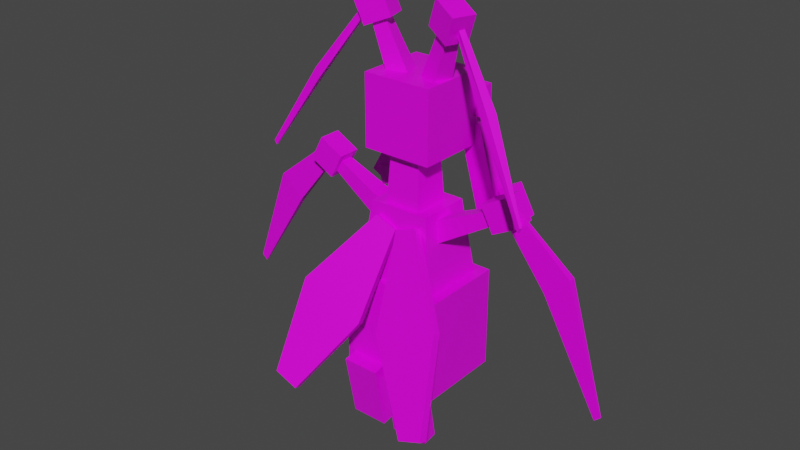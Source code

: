 # Source: kricketune_male.blend  (saved by Blender 2.81.16; exported with 4.5.12 LTS)
import bpy
from mathutils import Matrix  # noqa: F401  (used for matrix-valued properties, if any)

bpy.ops.wm.read_factory_settings(use_empty=True)
scene = bpy.context.scene
scene.name = 'Scene'

# ---- collections
col_collection = bpy.data.collections.new('Collection'); scene.collection.children.link(col_collection)

# ---- images (referenced by path relative to the original .blend; pixels are not part of the script)
import os
ASSET_DIR = os.environ.get("B2B_ASSET_DIR", "")  # directory of the original .blend (textures are referenced by path, not embedded)
HERE = os.path.dirname(os.path.abspath(__file__))  # packed textures are extracted next to this script under _unpacked/

def load_image(name, relpath, width, height, colorspace="sRGB"):
    """Load a texture the original file referenced (path relative to the .blend, or extracted next to this script)."""
    p = next((c for c in (os.path.join(HERE, relpath), os.path.join(ASSET_DIR, relpath)) if relpath and os.path.exists(c)), "")
    if p:
        img = bpy.data.images.load(p, check_existing=True)
        img.name = name
    else:  # same state as the original file: an image datablock whose file is absent (Cycles renders it pink)
        img = bpy.data.images.new(name, width, height)
        img.source = "FILE"
        img.filepath = "//" + (relpath or name)
    img.colorspace_settings.name = colorspace
    return img
img_krikcketune_png = load_image('Krikcketune.png', 'kricketune.png', 1024, 1024, 'sRGB')
img_kricketune_eyes_png = load_image('Kricketune eyes.png', 'kricketune_eyes.png', 1024, 1024, 'sRGB')

# ---- materials (node trees are filled in below, after node groups)
mat_kricketune = bpy.data.materials.new('Kricketune')
mat_kricketune.alpha_threshold = 0.0
mat_kricketune.use_transparent_shadow = False
mat_kricketune.line_color = (0.0, 0.0, 0.0, 1.0)
mat_kricketune_eyes = bpy.data.materials.new('Kricketune Eyes')
mat_kricketune_eyes.use_transparent_shadow = False

# ---- material node trees
mat_kricketune.use_nodes = True; mat_kricketune.node_tree.nodes.clear()
_N = mat_kricketune.node_tree.nodes; _L = mat_kricketune.node_tree.links
n0 = _N.new('ShaderNodeOutputMaterial'); n0.name = 'Material Output'; n0.location = (300, 300)
n1 = _N.new('ShaderNodeBsdfPrincipled'); n1.name = 'Principled BSDF'; n1.location = (10, 300)
n1.distribution = 'GGX'
n1.subsurface_method = 'BURLEY'
n1.inputs[2].default_value = 0.4
n1.inputs[3].default_value = 1.45
n1.inputs[27].default_value = (0.0, 0.0, 0.0, 1.0)
n1.inputs[28].default_value = 1.0
n2 = _N.new('ShaderNodeTexImage'); n2.name = 'Image Texture'; n2.location = (-280, 280)
n2.image = img_krikcketune_png
n2.interpolation = 'Closest'
_L.new(n1.outputs[0], n0.inputs[0])
_L.new(n2.outputs[0], n1.inputs[0])
n0.is_active_output = True
mat_kricketune_eyes.use_nodes = True; mat_kricketune_eyes.node_tree.nodes.clear()
_N = mat_kricketune_eyes.node_tree.nodes; _L = mat_kricketune_eyes.node_tree.links
n0 = _N.new('ShaderNodeOutputMaterial'); n0.name = 'Material Output'; n0.location = (300, 300)
n1 = _N.new('ShaderNodeBsdfPrincipled'); n1.name = 'Principled BSDF'; n1.location = (10, 300)
n1.distribution = 'GGX'
n1.subsurface_method = 'BURLEY'
n1.inputs[3].default_value = 1.45
n1.inputs[27].default_value = (0.0, 0.0, 0.0, 1.0)
n1.inputs[28].default_value = 1.0
n2 = _N.new('ShaderNodeTexImage'); n2.name = 'Image Texture'; n2.location = (-280, 280)
n2.image = img_kricketune_eyes_png
n2.interpolation = 'Closest'
_L.new(n1.outputs[0], n0.inputs[0])
_L.new(n2.outputs[0], n1.inputs[0])
n0.is_active_output = True

# ---- world
world_world = bpy.data.worlds.new('World'); scene.world = world_world
world_world.use_nodes = True; world_world.node_tree.nodes.clear()
_N = world_world.node_tree.nodes; _L = world_world.node_tree.links
n0 = _N.new('ShaderNodeOutputWorld'); n0.name = 'World Output'; n0.location = (300, 300)
n1 = _N.new('ShaderNodeBackground'); n1.name = 'Background'; n1.location = (10, 300)
n1.inputs[0].default_value = (0.05088, 0.05088, 0.05088, 1.0)
_L.new(n1.outputs[0], n0.inputs[0])
n0.is_active_output = True
world_world.color = (0.05088, 0.05088, 0.05088)
world_world.use_sun_shadow = False
world_world.sun_shadow_jitter_overblur = 0.0

# ---- meshes
me_body = bpy.data.meshes.new('Body')
me_body.from_pydata([(0.4595, -0.3949, -0.9615), (0.4595, -0.3949, -0.04242), (-0.4595, -0.3949, -0.9615), (-0.4595, -0.3949, -0.04242), (0.4595, 0.3572, -0.9615), (0.4595, 0.3572, -0.04242), (-0.4595, 0.3572, -0.9615), (-0.4595, 0.3572, -0.04242), (0.3689, -0.3547, -0.09762), (0.2731, -0.2721, 0.6179), (-0.3689, -0.3547, -0.09762), (-0.2731, -0.2721, 0.6179), (0.3689, 0.2816, -0.09762), (0.2731, 0.199, 0.6179), (-0.3689, 0.2816, -0.09762), (-0.2731, 0.199, 0.6179), (0.1664, -0.2286, 0.5756), (0.1327, -0.195, 1.163), (-0.1664, -0.2286, 0.5756), (-0.1327, -0.195, 1.163), (0.1664, 0.1041, 0.5756), (0.1327, 0.07053, 1.163), (-0.1664, 0.1041, 0.5756), (-0.1327, 0.07053, 1.163), (-0.4595, 0.1694, -0.9615), (-0.4595, 0.1694, -0.04242), (0.4595, 0.1694, -0.9615), (0.4595, 0.1694, -0.04242), (1.901e-08, -0.3949, -0.9615), (1.901e-08, -0.3949, -0.04242), (-1.386e-08, 0.3572, -0.9615), (-1.386e-08, 0.3572, -0.04242), (-5.649e-09, 0.1694, -0.04242), (-5.649e-09, 0.1694, -0.9615)], [], [(28, 29, 3, 2), (24, 25, 7, 6), (30, 31, 5, 4), (26, 27, 1, 0), (33, 30, 4, 26), (32, 29, 1, 27), (8, 9, 11, 10), (10, 11, 15, 14), (14, 15, 13, 12), (12, 13, 9, 8), (10, 14, 12, 8), (15, 11, 9, 13), (16, 17, 19, 18), (18, 19, 23, 22), (22, 23, 21, 20), (20, 21, 17, 16), (18, 22, 20, 16), (23, 19, 17, 21), (31, 32, 27, 5), (28, 33, 26, 0), (4, 5, 27, 26), (2, 3, 25, 24), (2, 24, 33, 28), (7, 25, 32, 31), (25, 3, 29, 32), (24, 6, 30, 33), (6, 7, 31, 30), (0, 1, 29, 28)])
_uv = me_body.uv_layers.new(name='UVMap')
_uv.uv.foreach_set('vector', [0.4526, 0.1232, 0.7026, 0.1232, 0.7026, 0.2482, 0.4526, 0.2482, 0.8754, 0.9871, 0.8748, 0.6387, 0.9618, 0.6386, 0.9624, 0.9869, 0.4988, 0.3331, 0.4998, 0.6704, 0.3311, 0.6709, 0.3302, 0.3336, 0.6647, 0.9958, 0.6664, 0.6282, 0.9435, 0.6293, 0.9417, 0.9968, 0.3126, 0.625, 0.375, 0.625, 0.375, 0.75, 0.3126, 0.75, 0.6624, 0.6013, 0.9338, 0.6013, 0.9338, 0.7822, 0.6624, 0.7822, 0.5469, 0.02772, 0.7969, 0.02772, 0.7969, 0.2777, 0.5469, 0.2777, 0.9157, 0.6573, 0.8781, 0.9958, 0.6573, 0.9965, 0.6175, 0.6583, 0.6443, 0.6498, 0.6082, 0.9211, 0.4026, 0.9211, 0.3665, 0.6498, 0.9337, 0.6405, 0.8942, 0.9876, 0.6677, 0.9877, 0.6277, 0.6406, 0.125, 0.5, 0.375, 0.5, 0.375, 0.75, 0.125, 0.75, 0.4277, 0.991, 0.4284, 0.8276, 0.5918, 0.8283, 0.5911, 0.9917, 0.8341, 0.04082, 0.9053, 0.04082, 0.9053, 0.112, 0.8341, 0.112, 0.8341, 0.112, 0.9053, 0.112, 0.9053, 0.1831, 0.8341, 0.1831, 0.4433, 0.9544, 0.4441, 0.8345, 0.5641, 0.8353, 0.5633, 0.9552, 0.8341, 0.2543, 0.9053, 0.2543, 0.9053, 0.3254, 0.8341, 0.3254, 0.125, 0.5, 0.375, 0.5, 0.375, 0.75, 0.125, 0.75, 0.625, 0.5, 0.875, 0.5, 0.875, 0.75, 0.625, 0.75, 0.7822, 0.7684, 0.7833, 0.6637, 0.9927, 0.6658, 0.9917, 0.7705, 0.03998, 0.3773, 0.2275, 0.3773, 0.2275, 0.5023, 0.03998, 0.5023, 0.6408, 0.1963, 0.8908, 0.1963, 0.8908, 0.2588, 0.6408, 0.2588, 0.614, 0.9875, 0.6134, 0.6391, 0.8748, 0.6387, 0.8754, 0.9871, 0.03998, 0.2523, 0.2275, 0.2523, 0.2275, 0.3773, 0.03998, 0.3773, 0.5727, 0.7663, 0.5738, 0.6616, 0.7833, 0.6637, 0.7822, 0.7684, 0.6807, 0.6441, 0.9253, 0.6441, 0.9253, 0.8071, 0.6807, 0.8071, 0.3126, 0.5, 0.375, 0.5, 0.375, 0.625, 0.3126, 0.625, 0.6675, 0.3326, 0.6684, 0.67, 0.4998, 0.6704, 0.4988, 0.3331, 0.4526, -0.001848, 0.7026, -0.001848, 0.7026, 0.1232, 0.4526, 0.1232])
me_body.materials.append(mat_kricketune)
me_body.use_remesh_fix_poles = True
me_body.use_remesh_preserve_attributes = False
me_body.use_mirror_vertex_groups = False
me_body.update()
me_left_arm = bpy.data.meshes.new('Left Arm')
me_left_arm.from_pydata([(-0.04557, -0.09715, -0.0858), (0.04557, -0.09715, 0.0858), (-0.5802, -0.05797, 0.2425), (-0.5258, -0.05797, 0.3449), (-0.04557, 0.09715, -0.0858), (0.04557, 0.09715, 0.0858), (-0.5802, 0.05797, 0.2425), (-0.5258, 0.05797, 0.3449)], [], [(0, 1, 3, 2), (2, 3, 7, 6), (6, 7, 5, 4), (4, 5, 1, 0), (2, 6, 4, 0), (7, 3, 1, 5)])
_uv = me_left_arm.uv_layers.new(name='UVMap')
_uv.uv.foreach_set('vector', [0.7426, 0.06806, 0.7972, 0.06806, 0.7972, 0.1227, 0.7426, 0.1227, 0.7426, 0.1227, 0.7972, 0.1227, 0.7972, 0.1773, 0.7426, 0.1773, 0.7426, 0.1773, 0.7972, 0.1773, 0.7972, 0.2319, 0.7426, 0.2319, 0.7426, 0.2319, 0.7972, 0.2319, 0.7972, 0.2865, 0.7426, 0.2865, 0.688, 0.1773, 0.7426, 0.1773, 0.7426, 0.2319, 0.688, 0.2319, 0.7972, 0.1773, 0.8518, 0.1773, 0.8518, 0.2319, 0.7972, 0.2319])
me_left_arm.materials.append(mat_kricketune)
me_left_arm.use_remesh_fix_poles = True
me_left_arm.use_remesh_preserve_attributes = False
me_left_arm.use_mirror_vertex_groups = False
me_left_arm.update()
me_left_hanld = bpy.data.meshes.new('Left Hanld')
me_left_hanld.from_pydata([(-0.0579, -0.101, -0.109), (0.0579, -0.101, 0.109), (-0.2759, -0.101, 0.006793), (-0.1601, -0.101, 0.2248), (-0.0579, 0.101, -0.109), (0.0579, 0.101, 0.109), (-0.2759, 0.101, 0.006793), (-0.1601, 0.101, 0.2248), (-1.031, 0.001219, -1.292), (-0.1187, -0.008927, 0.009709), (-1.083, 0.001219, -1.247), (-0.227, -0.008927, 0.1029), (-1.031, 0.01646, -1.292), (-0.1187, 0.0266, 0.009709), (-1.083, 0.01646, -1.247), (-0.227, 0.0266, 0.1029), (-0.5087, -0.0213, -0.4832), (-0.7246, -0.0213, -0.2974), (-0.7246, 0.03898, -0.2974), (-0.5087, 0.03898, -0.4832)], [], [(0, 1, 3, 2), (2, 3, 7, 6), (6, 7, 5, 4), (4, 5, 1, 0), (2, 6, 4, 0), (7, 3, 1, 5), (16, 9, 11, 17), (17, 11, 15, 18), (18, 15, 13, 19), (19, 13, 9, 16), (10, 14, 12, 8), (15, 11, 9, 13), (12, 19, 16, 8), (14, 18, 19, 12), (10, 17, 18, 14), (8, 16, 17, 10)])
_uv = me_left_hanld.uv_layers.new(name='UVMap')
_uv.uv.foreach_set('vector', [0.7675, 0.1087, 0.8076, 0.1087, 0.8076, 0.1489, 0.7675, 0.1489, 0.7675, 0.1489, 0.8076, 0.1489, 0.8076, 0.189, 0.7675, 0.189, 0.7675, 0.189, 0.8076, 0.189, 0.8076, 0.2292, 0.7675, 0.2292, 0.7675, 0.2292, 0.8076, 0.2292, 0.8076, 0.2693, 0.7675, 0.2693, 0.7273, 0.189, 0.7675, 0.189, 0.7675, 0.2292, 0.7273, 0.2292, 0.8076, 0.189, 0.8478, 0.189, 0.8478, 0.2292, 0.8076, 0.2292, 0.7875, 0.1087, 0.8076, 0.1087, 0.8076, 0.1489, 0.7875, 0.1489, 0.7875, 0.1489, 0.8076, 0.1489, 0.8076, 0.189, 0.7875, 0.189, 0.7875, 0.189, 0.8076, 0.189, 0.8076, 0.2292, 0.7875, 0.2292, 0.7875, 0.2292, 0.8076, 0.2292, 0.8076, 0.2693, 0.7875, 0.2693, 0.7273, 0.189, 0.7675, 0.189, 0.7675, 0.2292, 0.7273, 0.2292, 0.8076, 0.189, 0.8478, 0.189, 0.8478, 0.2292, 0.8076, 0.2292, 0.7675, 0.2292, 0.7875, 0.2292, 0.7875, 0.2693, 0.7675, 0.2693, 0.7675, 0.189, 0.7875, 0.189, 0.7875, 0.2292, 0.7675, 0.2292, 0.7675, 0.1489, 0.7875, 0.1489, 0.7875, 0.189, 0.7675, 0.189, 0.7675, 0.1087, 0.7875, 0.1087, 0.7875, 0.1489, 0.7675, 0.1489])
me_left_hanld.materials.append(mat_kricketune)
me_left_hanld.use_remesh_fix_poles = True
me_left_hanld.use_remesh_preserve_attributes = False
me_left_hanld.use_mirror_vertex_groups = False
me_left_hanld.update()
me_right_arm = bpy.data.meshes.new('Right Arm')
me_right_arm.from_pydata([(0.04506, 0.09738, -0.0858), (-0.04608, 0.09691, 0.0858), (0.5798, 0.06099, 0.2425), (0.5255, 0.06071, 0.3449), (0.04608, -0.09691, -0.0858), (-0.04506, -0.09738, 0.0858), (0.5805, -0.05494, 0.2425), (0.5261, -0.05523, 0.3449)], [], [(0, 1, 3, 2), (2, 3, 7, 6), (6, 7, 5, 4), (4, 5, 1, 0), (2, 6, 4, 0), (7, 3, 1, 5)])
_uv = me_right_arm.uv_layers.new(name='UVMap')
_uv.uv.foreach_set('vector', [0.7504, 0.04643, 0.8246, 0.04643, 0.8246, 0.1207, 0.7504, 0.1207, 0.7504, 0.1207, 0.8246, 0.1207, 0.8246, 0.1949, 0.7504, 0.1949, 0.7504, 0.1949, 0.8246, 0.1949, 0.8246, 0.2691, 0.7504, 0.2691, 0.7504, 0.2691, 0.8246, 0.2691, 0.8246, 0.3433, 0.7504, 0.3433, 0.6762, 0.1949, 0.7504, 0.1949, 0.7504, 0.2691, 0.6762, 0.2691, 0.8246, 0.1949, 0.8989, 0.1949, 0.8989, 0.2691, 0.8246, 0.2691])
me_right_arm.materials.append(mat_kricketune)
me_right_arm.use_remesh_fix_poles = True
me_right_arm.use_remesh_preserve_attributes = False
me_right_arm.use_mirror_vertex_groups = False
me_right_arm.update()
me_right_hand = bpy.data.meshes.new('Right Hand')
me_right_hand.from_pydata([(0.05737, 0.1013, -0.109), (-0.05843, 0.1007, 0.109), (0.2754, 0.1024, 0.006793), (0.1596, 0.1018, 0.2248), (0.05843, -0.1007, -0.109), (-0.05737, -0.1013, 0.109), (0.2764, -0.09957, 0.006793), (0.1606, -0.1002, 0.2248), (1.017, 0.003393, -1.438), (0.1186, 0.009546, 0.009709), (1.069, 0.003666, -1.393), (0.2269, 0.01011, 0.1029), (1.017, -0.01185, -1.438), (0.1188, -0.02599, 0.009709), (1.069, -0.01157, -1.393), (0.2271, -0.02542, 0.1029), (0.5086, 0.02396, -0.4832), (0.7244, 0.02508, -0.2974), (0.7248, -0.0352, -0.2974), (0.5089, -0.03633, -0.4832)], [], [(0, 1, 3, 2), (2, 3, 7, 6), (6, 7, 5, 4), (4, 5, 1, 0), (2, 6, 4, 0), (7, 3, 1, 5), (16, 9, 11, 17), (17, 11, 15, 18), (18, 15, 13, 19), (19, 13, 9, 16), (10, 14, 12, 8), (15, 11, 9, 13), (12, 19, 16, 8), (14, 18, 19, 12), (10, 17, 18, 14), (8, 16, 17, 10)])
_uv = me_right_hand.uv_layers.new(name='UVMap')
_uv.uv.foreach_set('vector', [0.7606, 0.1518, 0.7558, 0.1518, 0.7558, 0.1469, 0.7606, 0.1469, 0.7606, 0.1469, 0.7558, 0.1469, 0.7558, 0.1421, 0.7606, 0.1421, 0.7606, 0.1421, 0.7558, 0.1421, 0.7558, 0.1372, 0.7606, 0.1372, 0.7606, 0.1372, 0.7558, 0.1372, 0.7558, 0.1323, 0.7606, 0.1323, 0.7655, 0.1421, 0.7606, 0.1421, 0.7606, 0.1372, 0.7655, 0.1372, 0.7558, 0.1421, 0.7509, 0.1421, 0.7509, 0.1372, 0.7558, 0.1372, 0.7582, 0.1518, 0.7558, 0.1518, 0.7558, 0.1469, 0.7582, 0.1469, 0.7582, 0.1469, 0.7558, 0.1469, 0.7558, 0.1421, 0.7582, 0.1421, 0.7582, 0.1421, 0.7558, 0.1421, 0.7558, 0.1372, 0.7582, 0.1372, 0.7582, 0.1372, 0.7558, 0.1372, 0.7558, 0.1323, 0.7582, 0.1323, 0.7655, 0.1421, 0.7606, 0.1421, 0.7606, 0.1372, 0.7655, 0.1372, 0.7558, 0.1421, 0.7509, 0.1421, 0.7509, 0.1372, 0.7558, 0.1372, 0.7606, 0.1372, 0.7582, 0.1372, 0.7582, 0.1323, 0.7606, 0.1323, 0.7606, 0.1421, 0.7582, 0.1421, 0.7582, 0.1372, 0.7606, 0.1372, 0.7606, 0.1469, 0.7582, 0.1469, 0.7582, 0.1421, 0.7606, 0.1421, 0.7606, 0.1518, 0.7582, 0.1518, 0.7582, 0.1469, 0.7606, 0.1469])
me_right_hand.materials.append(mat_kricketune)
me_right_hand.use_remesh_fix_poles = True
me_right_hand.use_remesh_preserve_attributes = False
me_right_hand.use_mirror_vertex_groups = False
me_right_hand.update()
me_left_wing = bpy.data.meshes.new('Left Wing')
me_left_wing.from_pydata([(-0.4398, -0.7128, -1.438), (0.1049, -0.04977, -0.01937), (-0.6504, -0.7189, -1.35), (-0.0847, -0.05527, 0.06017), (-0.4523, -0.6481, -1.464), (0.09478, 0.00275, -0.03977), (-0.6628, -0.6542, -1.375), (-0.09478, -0.00275, 0.03977), (-0.01138, -0.3798, -0.793), (-0.5806, -0.3964, -0.5541), (-0.5931, -0.3316, -0.5793), (-0.02381, -0.3151, -0.8181)], [], [(8, 1, 3, 9), (9, 3, 7, 10), (10, 7, 5, 11), (11, 5, 1, 8), (2, 6, 4, 0), (7, 3, 1, 5), (4, 11, 8, 0), (6, 10, 11, 4), (2, 9, 10, 6), (0, 8, 9, 2)])
_uv = me_left_wing.uv_layers.new(name='UVMap')
_uv.uv.foreach_set('vector', [0.3277, 0.1121, 0.3361, 0.1121, 0.3361, 0.1289, 0.3277, 0.1289, 0.3277, 0.1289, 0.3361, 0.1289, 0.3361, 0.1456, 0.3277, 0.1456, 0.3277, 0.1456, 0.3361, 0.1456, 0.3361, 0.1624, 0.3277, 0.1624, 0.3277, 0.1624, 0.3361, 0.1624, 0.3361, 0.1792, 0.3277, 0.1792, 0.3026, 0.1456, 0.3194, 0.1456, 0.3194, 0.1624, 0.3026, 0.1624, 0.3361, 0.1456, 0.3529, 0.1456, 0.3529, 0.1624, 0.3361, 0.1624, 0.3194, 0.1624, 0.3277, 0.1624, 0.3277, 0.1792, 0.3194, 0.1792, 0.3194, 0.1456, 0.3277, 0.1456, 0.3277, 0.1624, 0.3194, 0.1624, 0.3194, 0.1289, 0.3277, 0.1289, 0.3277, 0.1456, 0.3194, 0.1456, 0.3194, 0.1121, 0.3277, 0.1121, 0.3277, 0.1289, 0.3194, 0.1289])
me_left_wing.materials.append(mat_kricketune)
me_left_wing.use_remesh_fix_poles = True
me_left_wing.use_remesh_preserve_attributes = False
me_left_wing.use_mirror_vertex_groups = False
me_left_wing.update()
me_right_wing = bpy.data.meshes.new('Right Wing')
me_right_wing.from_pydata([(0.6896, -0.7128, -1.337), (0.08858, -0.04977, 0.05936), (0.4772, -0.7189, -1.421), (-0.1026, -0.05527, -0.01608), (0.6983, -0.6481, -1.363), (0.09561, 0.00275, 0.03772), (0.4859, -0.6542, -1.447), (-0.09561, -0.00275, -0.03772), (0.5456, -0.3798, -0.5755), (-0.02869, -0.3964, -0.8021), (-0.02003, -0.3316, -0.8288), (0.5542, -0.3151, -0.6022)], [], [(8, 1, 3, 9), (9, 3, 7, 10), (10, 7, 5, 11), (11, 5, 1, 8), (2, 6, 4, 0), (7, 3, 1, 5), (4, 11, 8, 0), (6, 10, 11, 4), (2, 9, 10, 6), (0, 8, 9, 2)])
_uv = me_right_wing.uv_layers.new(name='UVMap')
_uv.uv.foreach_set('vector', [0.2859, 0.04946, 0.3007, 0.04946, 0.3007, 0.0791, 0.2859, 0.0791, 0.2859, 0.0791, 0.3007, 0.0791, 0.3007, 0.1087, 0.2859, 0.1087, 0.2859, 0.1087, 0.3007, 0.1087, 0.3007, 0.1384, 0.2859, 0.1384, 0.2859, 0.1384, 0.3007, 0.1384, 0.3007, 0.168, 0.2859, 0.168, 0.2415, 0.1087, 0.2711, 0.1087, 0.2711, 0.1384, 0.2415, 0.1384, 0.3007, 0.1087, 0.3304, 0.1087, 0.3304, 0.1384, 0.3007, 0.1384, 0.2711, 0.1384, 0.2859, 0.1384, 0.2859, 0.168, 0.2711, 0.168, 0.2711, 0.1087, 0.2859, 0.1087, 0.2859, 0.1384, 0.2711, 0.1384, 0.2711, 0.0791, 0.2859, 0.0791, 0.2859, 0.1087, 0.2711, 0.1087, 0.2711, 0.04946, 0.2859, 0.04946, 0.2859, 0.0791, 0.2711, 0.0791])
me_right_wing.materials.append(mat_kricketune)
me_right_wing.materials.append(None)
me_right_wing.use_remesh_fix_poles = True
me_right_wing.use_remesh_preserve_attributes = False
me_right_wing.use_mirror_vertex_groups = False
me_right_wing.update()
me_left_foot = bpy.data.meshes.new('Left foot')
me_left_foot.from_pydata([(0.1686, -0.02843, -0.6129), (0.1686, -0.1397, -0.02651), (-0.1686, -0.02843, -0.6129), (-0.1686, -0.1397, -0.02651), (0.1686, 0.1113, -0.5864), (0.1686, 2.701e-08, 0.0), (-0.1686, 0.1113, -0.5864), (-0.1686, -2.701e-08, 0.0)], [], [(0, 1, 3, 2), (2, 3, 7, 6), (6, 7, 5, 4), (4, 5, 1, 0), (2, 6, 4, 0), (7, 3, 1, 5)])
_uv = me_left_foot.uv_layers.new(name='UVMap')
_uv.uv.foreach_set('vector', [0.7584, 0.09159, 0.8273, 0.09159, 0.8273, 0.1605, 0.7584, 0.1605, 0.7584, 0.1605, 0.8273, 0.1605, 0.8273, 0.2293, 0.7584, 0.2293, 0.7584, 0.2293, 0.8273, 0.2293, 0.8273, 0.2982, 0.7584, 0.2982, 0.7584, 0.2982, 0.8273, 0.2982, 0.8273, 0.367, 0.7584, 0.367, 0.6895, 0.2293, 0.7584, 0.2293, 0.7584, 0.2982, 0.6895, 0.2982, 0.8273, 0.2293, 0.8961, 0.2293, 0.8961, 0.2982, 0.8273, 0.2982])
me_left_foot.materials.append(mat_kricketune)
me_left_foot.use_remesh_fix_poles = True
me_left_foot.use_remesh_preserve_attributes = False
me_left_foot.use_mirror_vertex_groups = False
me_left_foot.update()
me_right_foot = bpy.data.meshes.new('Right Foot')
me_right_foot.from_pydata([(0.1686, -0.02843, -0.6129), (0.1686, -0.1397, -0.02651), (-0.1686, -0.02843, -0.6129), (-0.1686, -0.1397, -0.02651), (0.1686, 0.1113, -0.5864), (0.1686, 2.701e-08, 0.0), (-0.1686, 0.1113, -0.5864), (-0.1686, -2.701e-08, 0.0)], [], [(0, 1, 3, 2), (2, 3, 7, 6), (6, 7, 5, 4), (4, 5, 1, 0), (2, 6, 4, 0), (7, 3, 1, 5)])
_uv = me_right_foot.uv_layers.new(name='UVMap')
_uv.uv.foreach_set('vector', [0.7929, 0.1261, 0.8174, 0.1261, 0.8174, 0.1506, 0.7929, 0.1506, 0.7929, 0.1506, 0.8174, 0.1506, 0.8174, 0.1752, 0.7929, 0.1752, 0.7929, 0.1752, 0.8174, 0.1752, 0.8174, 0.1997, 0.7929, 0.1997, 0.7929, 0.1997, 0.8174, 0.1997, 0.8174, 0.2243, 0.7929, 0.2243, 0.7683, 0.1752, 0.7929, 0.1752, 0.7929, 0.1997, 0.7683, 0.1997, 0.8174, 0.1752, 0.842, 0.1752, 0.842, 0.1997, 0.8174, 0.1997])
me_right_foot.materials.append(mat_kricketune)
me_right_foot.use_remesh_fix_poles = True
me_right_foot.use_remesh_preserve_attributes = False
me_right_foot.use_mirror_vertex_groups = False
me_right_foot.update()
me_head = bpy.data.meshes.new('Head')
me_head.from_pydata([(0.3105, -0.3119, 0.0), (0.3105, -0.3119, 0.6298), (-0.3105, -0.3119, 0.0), (-0.3105, -0.3119, 0.6298), (0.3105, 0.3119, 0.0), (0.3105, 0.3119, 0.6298), (-0.3105, 0.3119, 0.0), (-0.3105, 0.3119, 0.6298), (0.1172, 0.2529, -0.003749), (0.1172, 0.2529, 0.2017), (-0.1095, 0.2529, -0.003749), (-0.1095, 0.2529, 0.2017), (0.1172, 0.4807, -0.003749), (0.1172, 0.4807, 0.2017), (-0.1095, 0.4807, -0.003749), (-0.1095, 0.4807, 0.2017), (-0.1395, -0.1663, 0.4002), (0.0323, -0.1131, 0.4736), (-0.3437, -0.1842, 0.9944), (-0.2412, -0.1525, 1.038), (-0.1965, 0.01947, 0.399), (-0.02472, 0.07268, 0.4725), (-0.3777, -0.07342, 0.9937), (-0.2752, -0.04167, 1.038), (0.2384, 0.03271, 0.4002), (0.0692, 0.09378, 0.4736), (0.4122, -0.07596, 0.9944), (0.3112, -0.03952, 1.038), (0.172, -0.1499, 0.399), (0.002787, -0.08881, 0.4725), (0.3725, -0.1849, 0.9937), (0.2716, -0.1485, 1.038), (0.2697, 0.3124, 0.01309), (0.3154, 0.3124, 0.1571), (-0.01992, 0.3124, 0.105), (0.02577, 0.3124, 0.249), (0.2697, 0.4621, 0.01309), (0.3154, 0.4621, 0.1571), (-0.01992, 0.4621, 0.105), (0.02577, 0.4621, 0.249), (0.3547, 0.2862, -0.5587), (0.5512, 0.2862, -0.5034), (0.159, 0.2862, 0.1335), (0.3555, 0.2862, 0.1888), (0.3547, 0.4883, -0.5587), (0.5512, 0.4883, -0.5034), (0.159, 0.4883, 0.1335), (0.3555, 0.4883, 0.1888), (0.6849, 0.3044, -0.6406), (0.7355, 0.3044, -0.4811), (0.3642, 0.3044, -0.5389), (0.4148, 0.3044, -0.3794), (0.6849, 0.4701, -0.6406), (0.7355, 0.4701, -0.4811), (0.3642, 0.4701, -0.5389), (0.4148, 0.4701, -0.3794), (0.6798, 0.3162, -0.6009), (0.8053, 0.3162, -0.5314), (0.54, 0.3162, -0.3484), (0.6655, 0.3162, -0.279), (0.6798, 0.4535, -0.6009), (0.8053, 0.4535, -0.5314), (0.54, 0.4535, -0.3484), (0.6655, 0.4535, -0.279), (-0.2513, 0.4636, 0.01309), (-0.297, 0.4628, 0.1571), (0.03823, 0.4686, 0.105), (-0.007449, 0.4678, 0.249), (-0.2488, 0.314, 0.01309), (-0.2944, 0.3132, 0.1571), (0.04079, 0.319, 0.105), (-0.004882, 0.3182, 0.249), (-0.3368, 0.4884, -0.5587), (-0.5332, 0.485, -0.5034), (-0.1411, 0.4918, 0.1335), (-0.3376, 0.4884, 0.1888), (-0.3333, 0.2863, -0.5587), (-0.5298, 0.2829, -0.5034), (-0.1377, 0.2897, 0.1335), (-0.3341, 0.2863, 0.1888), (-0.6666, 0.4645, -0.6406), (-0.7172, 0.4637, -0.4811), (-0.3459, 0.47, -0.5389), (-0.3965, 0.4692, -0.3794), (-0.6638, 0.2989, -0.6406), (-0.7143, 0.298, -0.4811), (-0.3431, 0.3044, -0.5389), (-0.3937, 0.3035, -0.3794), (-0.6613, 0.4528, -0.6009), (-0.7868, 0.4507, -0.5314), (-0.5216, 0.4552, -0.3484), (-0.6471, 0.4531, -0.279), (-0.6589, 0.3155, -0.6009), (-0.7844, 0.3134, -0.5314), (-0.5192, 0.3179, -0.3484), (-0.6447, 0.3158, -0.279)], [], [(0, 1, 3, 2), (2, 3, 7, 6), (6, 7, 5, 4), (4, 5, 1, 0), (2, 6, 4, 0), (7, 3, 1, 5), (8, 9, 11, 10), (10, 11, 15, 14), (14, 15, 13, 12), (12, 13, 9, 8), (10, 14, 12, 8), (15, 11, 9, 13), (16, 17, 19, 18), (18, 19, 23, 22), (22, 23, 21, 20), (20, 21, 17, 16), (18, 22, 20, 16), (23, 19, 17, 21), (24, 25, 27, 26), (26, 27, 31, 30), (30, 31, 29, 28), (28, 29, 25, 24), (26, 30, 28, 24), (31, 27, 25, 29), (32, 33, 35, 34), (34, 35, 39, 38), (38, 39, 37, 36), (36, 37, 33, 32), (34, 38, 36, 32), (39, 35, 33, 37), (40, 41, 43, 42), (42, 43, 47, 46), (46, 47, 45, 44), (44, 45, 41, 40), (42, 46, 44, 40), (47, 43, 41, 45), (48, 49, 51, 50), (50, 51, 55, 54), (54, 55, 53, 52), (52, 53, 49, 48), (50, 54, 52, 48), (55, 51, 49, 53), (56, 57, 59, 58), (58, 59, 63, 62), (62, 63, 61, 60), (60, 61, 57, 56), (58, 62, 60, 56), (63, 59, 57, 61), (64, 65, 67, 66), (66, 67, 71, 70), (70, 71, 69, 68), (68, 69, 65, 64), (66, 70, 68, 64), (71, 67, 65, 69), (72, 73, 75, 74), (74, 75, 79, 78), (78, 79, 77, 76), (76, 77, 73, 72), (74, 78, 76, 72), (79, 75, 73, 77), (80, 81, 83, 82), (82, 83, 87, 86), (86, 87, 85, 84), (84, 85, 81, 80), (82, 86, 84, 80), (87, 83, 81, 85), (88, 89, 91, 90), (90, 91, 95, 94), (94, 95, 93, 92), (92, 93, 89, 88), (90, 94, 92, 88), (95, 91, 89, 93)])
_uv = me_head.uv_layers.new(name='UVMap')
_uv.uv.foreach_set('vector', [0.7409, 0.0907, 0.7989, 0.0907, 0.7989, 0.1487, 0.7409, 0.1487, 0.7409, 0.1487, 0.7989, 0.1487, 0.7989, 0.2066, 0.7409, 0.2066, 0.7409, 0.2066, 0.7989, 0.2066, 0.7989, 0.2646, 0.7409, 0.2646, 0.7409, 0.2646, 0.7989, 0.2646, 0.7989, 0.3225, 0.7409, 0.3225, 0.683, 0.2066, 0.7409, 0.2066, 0.7409, 0.2646, 0.683, 0.2646, 0.7989, 0.2066, 0.8569, 0.2066, 0.8569, 0.2646, 0.7989, 0.2646, 0.07492, 0.07303, 0.1036, 0.07303, 0.1036, 0.1017, 0.07492, 0.1017, 0.07492, 0.1017, 0.1036, 0.1017, 0.1036, 0.1303, 0.07492, 0.1303, 0.07492, 0.1303, 0.1036, 0.1303, 0.1036, 0.159, 0.07492, 0.159, 0.07492, 0.159, 0.1036, 0.159, 0.1036, 0.1876, 0.07492, 0.1876, 0.04628, 0.1303, 0.07492, 0.1303, 0.07492, 0.159, 0.04628, 0.159, 0.1036, 0.1303, 0.1322, 0.1303, 0.1322, 0.159, 0.1036, 0.159, 0.7409, 0.0907, 0.7989, 0.0907, 0.7989, 0.1487, 0.7409, 0.1487, 0.7409, 0.1487, 0.7989, 0.1487, 0.7989, 0.2066, 0.7409, 0.2066, 0.7409, 0.2066, 0.7989, 0.2066, 0.7989, 0.2646, 0.7409, 0.2646, 0.7409, 0.2646, 0.7989, 0.2646, 0.7989, 0.3225, 0.7409, 0.3225, 0.683, 0.2066, 0.7409, 0.2066, 0.7409, 0.2646, 0.683, 0.2646, 0.7989, 0.2066, 0.8569, 0.2066, 0.8569, 0.2646, 0.7989, 0.2646, 0.7409, 0.0907, 0.7989, 0.0907, 0.7989, 0.1487, 0.7409, 0.1487, 0.7409, 0.1487, 0.7989, 0.1487, 0.7989, 0.2066, 0.7409, 0.2066, 0.7409, 0.2066, 0.7989, 0.2066, 0.7989, 0.2646, 0.7409, 0.2646, 0.7409, 0.2646, 0.7989, 0.2646, 0.7989, 0.3225, 0.7409, 0.3225, 0.683, 0.2066, 0.7409, 0.2066, 0.7409, 0.2646, 0.683, 0.2646, 0.7989, 0.2066, 0.8569, 0.2066, 0.8569, 0.2646, 0.7989, 0.2646, 0.2677, 0.05777, 0.2981, 0.05777, 0.2981, 0.08818, 0.2677, 0.08818, 0.2677, 0.08818, 0.2981, 0.08818, 0.2981, 0.1186, 0.2677, 0.1186, 0.2677, 0.1186, 0.2981, 0.1186, 0.2981, 0.149, 0.2677, 0.149, 0.2677, 0.149, 0.2981, 0.149, 0.2981, 0.1794, 0.2677, 0.1794, 0.2373, 0.1186, 0.2677, 0.1186, 0.2677, 0.149, 0.2373, 0.149, 0.2981, 0.1186, 0.3285, 0.1186, 0.3285, 0.149, 0.2981, 0.149, 0.2677, 0.05777, 0.2981, 0.05777, 0.2981, 0.08818, 0.2677, 0.08818, 0.2677, 0.08818, 0.2981, 0.08818, 0.2981, 0.1186, 0.2677, 0.1186, 0.2677, 0.1186, 0.2981, 0.1186, 0.2981, 0.149, 0.2677, 0.149, 0.2677, 0.149, 0.2981, 0.149, 0.2981, 0.1794, 0.2677, 0.1794, 0.2373, 0.1186, 0.2677, 0.1186, 0.2677, 0.149, 0.2373, 0.149, 0.2981, 0.1186, 0.3285, 0.1186, 0.3285, 0.149, 0.2981, 0.149, 0.2677, 0.05777, 0.2981, 0.05777, 0.2981, 0.08818, 0.2677, 0.08818, 0.2677, 0.08818, 0.2981, 0.08818, 0.2981, 0.1186, 0.2677, 0.1186, 0.2677, 0.1186, 0.2981, 0.1186, 0.2981, 0.149, 0.2677, 0.149, 0.2677, 0.149, 0.2981, 0.149, 0.2981, 0.1794, 0.2677, 0.1794, 0.2373, 0.1186, 0.2677, 0.1186, 0.2677, 0.149, 0.2373, 0.149, 0.2981, 0.1186, 0.3285, 0.1186, 0.3285, 0.149, 0.2981, 0.149, 0.2677, 0.05777, 0.2981, 0.05777, 0.2981, 0.08818, 0.2677, 0.08818, 0.2677, 0.08818, 0.2981, 0.08818, 0.2981, 0.1186, 0.2677, 0.1186, 0.2677, 0.1186, 0.2981, 0.1186, 0.2981, 0.149, 0.2677, 0.149, 0.2677, 0.149, 0.2981, 0.149, 0.2981, 0.1794, 0.2677, 0.1794, 0.2373, 0.1186, 0.2677, 0.1186, 0.2677, 0.149, 0.2373, 0.149, 0.2981, 0.1186, 0.3285, 0.1186, 0.3285, 0.149, 0.2981, 0.149, 0.2677, 0.05777, 0.2981, 0.05777, 0.2981, 0.08818, 0.2677, 0.08818, 0.2677, 0.08818, 0.2981, 0.08818, 0.2981, 0.1186, 0.2677, 0.1186, 0.2677, 0.1186, 0.2981, 0.1186, 0.2981, 0.149, 0.2677, 0.149, 0.2677, 0.149, 0.2981, 0.149, 0.2981, 0.1794, 0.2677, 0.1794, 0.2373, 0.1186, 0.2677, 0.1186, 0.2677, 0.149, 0.2373, 0.149, 0.2981, 0.1186, 0.3285, 0.1186, 0.3285, 0.149, 0.2981, 0.149, 0.2677, 0.05777, 0.2981, 0.05777, 0.2981, 0.08818, 0.2677, 0.08818, 0.2677, 0.08818, 0.2981, 0.08818, 0.2981, 0.1186, 0.2677, 0.1186, 0.2677, 0.1186, 0.2981, 0.1186, 0.2981, 0.149, 0.2677, 0.149, 0.2677, 0.149, 0.2981, 0.149, 0.2981, 0.1794, 0.2677, 0.1794, 0.2373, 0.1186, 0.2677, 0.1186, 0.2677, 0.149, 0.2373, 0.149, 0.2981, 0.1186, 0.3285, 0.1186, 0.3285, 0.149, 0.2981, 0.149, 0.2677, 0.05777, 0.2981, 0.05777, 0.2981, 0.08818, 0.2677, 0.08818, 0.2677, 0.08818, 0.2981, 0.08818, 0.2981, 0.1186, 0.2677, 0.1186, 0.2677, 0.1186, 0.2981, 0.1186, 0.2981, 0.149, 0.2677, 0.149, 0.2677, 0.149, 0.2981, 0.149, 0.2981, 0.1794, 0.2677, 0.1794, 0.2373, 0.1186, 0.2677, 0.1186, 0.2677, 0.149, 0.2373, 0.149, 0.2981, 0.1186, 0.3285, 0.1186, 0.3285, 0.149, 0.2981, 0.149, 0.2809, 0.05419, 0.3199, 0.05419, 0.3199, 0.09319, 0.2809, 0.09319, 0.2809, 0.09319, 0.3199, 0.09319, 0.3199, 0.1322, 0.2809, 0.1322, 0.2809, 0.1322, 0.3199, 0.1322, 0.3199, 0.1712, 0.2809, 0.1712, 0.2809, 0.1712, 0.3199, 0.1712, 0.3199, 0.2102, 0.2809, 0.2102, 0.2419, 0.1322, 0.2809, 0.1322, 0.2809, 0.1712, 0.2419, 0.1712, 0.3199, 0.1322, 0.3589, 0.1322, 0.3589, 0.1712, 0.3199, 0.1712])
me_head.materials.append(mat_kricketune)
me_head.use_remesh_fix_poles = True
me_head.use_remesh_preserve_attributes = False
me_head.use_mirror_vertex_groups = False
me_head.update()
me_left_antenna = bpy.data.meshes.new('Left Antenna')
me_left_antenna.from_pydata([(-0.07951, -0.1304, -0.04606), (0.1388, -0.06276, 0.04727), (-0.1691, -0.1564, 0.1825), (0.04917, -0.08884, 0.2758), (-0.1388, 0.06276, -0.04727), (0.07951, 0.1304, 0.04606), (-0.2284, 0.03667, 0.1813), (-0.01012, 0.1043, 0.2746), (-0.9268, -0.2934, -1.199), (-0.05841, -0.05473, 0.1156), (-0.9423, -0.3036, -1.16), (-0.1082, -0.06442, 0.1263), (-0.931, -0.2746, -1.2), (-0.06812, -0.01084, 0.1136), (-0.9464, -0.2848, -1.161), (-0.1179, -0.02053, 0.1244), (-0.4974, -0.1974, -0.5332), (-0.5121, -0.2216, -0.4475), (-0.5286, -0.1471, -0.4509), (-0.5138, -0.1229, -0.5366)], [], [(0, 1, 3, 2), (2, 3, 7, 6), (6, 7, 5, 4), (4, 5, 1, 0), (2, 6, 4, 0), (7, 3, 1, 5), (16, 9, 11, 17), (17, 11, 15, 18), (18, 15, 13, 19), (19, 13, 9, 16), (10, 14, 12, 8), (15, 11, 9, 13), (12, 19, 16, 8), (14, 18, 19, 12), (10, 17, 18, 14), (8, 16, 17, 10)])
_uv = me_left_antenna.uv_layers.new(name='UVMap')
_uv.uv.foreach_set('vector', [0.7538, 0.1539, 0.786, 0.1539, 0.786, 0.1861, 0.7538, 0.1861, 0.7538, 0.1861, 0.786, 0.1861, 0.786, 0.2183, 0.7538, 0.2183, 0.7538, 0.2183, 0.786, 0.2183, 0.786, 0.2506, 0.7538, 0.2506, 0.7538, 0.2506, 0.786, 0.2506, 0.786, 0.2828, 0.7538, 0.2828, 0.7216, 0.2183, 0.7538, 0.2183, 0.7538, 0.2506, 0.7216, 0.2506, 0.786, 0.2183, 0.8183, 0.2183, 0.8183, 0.2506, 0.786, 0.2506, 0.7699, 0.1539, 0.786, 0.1539, 0.786, 0.1861, 0.7699, 0.1861, 0.7699, 0.1861, 0.786, 0.1861, 0.786, 0.2183, 0.7699, 0.2183, 0.7699, 0.2183, 0.786, 0.2183, 0.786, 0.2506, 0.7699, 0.2506, 0.7699, 0.2506, 0.786, 0.2506, 0.786, 0.2828, 0.7699, 0.2828, 0.7216, 0.2183, 0.7538, 0.2183, 0.7538, 0.2506, 0.7216, 0.2506, 0.786, 0.2183, 0.8183, 0.2183, 0.8183, 0.2506, 0.786, 0.2506, 0.7538, 0.2506, 0.7699, 0.2506, 0.7699, 0.2828, 0.7538, 0.2828, 0.7538, 0.2183, 0.7699, 0.2183, 0.7699, 0.2506, 0.7538, 0.2506, 0.7538, 0.1861, 0.7699, 0.1861, 0.7699, 0.2183, 0.7538, 0.2183, 0.7538, 0.1539, 0.7699, 0.1539, 0.7699, 0.1861, 0.7538, 0.1861])
me_left_antenna.materials.append(mat_kricketune)
me_left_antenna.use_remesh_fix_poles = True
me_left_antenna.use_remesh_preserve_attributes = False
me_left_antenna.use_mirror_vertex_groups = False
me_left_antenna.update()
me_right_antenna = bpy.data.meshes.new('Right Antenna')
me_right_antenna.from_pydata([(0.142, 0.05613, -0.04606), (-0.07296, 0.1337, 0.04727), (0.2292, 0.02294, 0.1825), (0.01429, 0.1005, 0.2758), (0.07296, -0.1337, -0.04727), (-0.142, -0.05613, 0.04606), (0.1602, -0.1669, 0.1813), (-0.05476, -0.08931, 0.2746), (0.9165, -0.3243, -1.199), (0.0796, 0.008488, 0.1156), (0.935, -0.3255, -1.16), (0.1252, -0.01377, 0.1263), (0.9085, -0.3418, -1.2), (0.0609, -0.03239, 0.1136), (0.9269, -0.343, -1.161), (0.1065, -0.05465, 0.1244), (0.5159, -0.1421, -0.5332), (0.5422, -0.1317, -0.4475), (0.5105, -0.2011, -0.4509), (0.4842, -0.2115, -0.5366)], [], [(0, 1, 3, 2), (2, 3, 7, 6), (6, 7, 5, 4), (4, 5, 1, 0), (2, 6, 4, 0), (7, 3, 1, 5), (16, 9, 11, 17), (17, 11, 15, 18), (18, 15, 13, 19), (19, 13, 9, 16), (10, 14, 12, 8), (15, 11, 9, 13), (12, 19, 16, 8), (14, 18, 19, 12), (10, 17, 18, 14), (8, 16, 17, 10)])
_uv = me_right_antenna.uv_layers.new(name='UVMap')
_uv.uv.foreach_set('vector', [0.7287, 0.08268, 0.7642, 0.08268, 0.7642, 0.1182, 0.7287, 0.1182, 0.7287, 0.1182, 0.7642, 0.1182, 0.7642, 0.1538, 0.7287, 0.1538, 0.7287, 0.1538, 0.7642, 0.1538, 0.7642, 0.1893, 0.7287, 0.1893, 0.7287, 0.1893, 0.7642, 0.1893, 0.7642, 0.2249, 0.7287, 0.2249, 0.6931, 0.1538, 0.7287, 0.1538, 0.7287, 0.1893, 0.6931, 0.1893, 0.7642, 0.1538, 0.7998, 0.1538, 0.7998, 0.1893, 0.7642, 0.1893, 0.7465, 0.08268, 0.7642, 0.08268, 0.7642, 0.1182, 0.7465, 0.1182, 0.7465, 0.1182, 0.7642, 0.1182, 0.7642, 0.1538, 0.7465, 0.1538, 0.7465, 0.1538, 0.7642, 0.1538, 0.7642, 0.1893, 0.7465, 0.1893, 0.7465, 0.1893, 0.7642, 0.1893, 0.7642, 0.2249, 0.7465, 0.2249, 0.6931, 0.1538, 0.7287, 0.1538, 0.7287, 0.1893, 0.6931, 0.1893, 0.7642, 0.1538, 0.7998, 0.1538, 0.7998, 0.1893, 0.7642, 0.1893, 0.7287, 0.1893, 0.7465, 0.1893, 0.7465, 0.2249, 0.7287, 0.2249, 0.7287, 0.1538, 0.7465, 0.1538, 0.7465, 0.1893, 0.7287, 0.1893, 0.7287, 0.1182, 0.7465, 0.1182, 0.7465, 0.1538, 0.7287, 0.1538, 0.7287, 0.08268, 0.7465, 0.08268, 0.7465, 0.1182, 0.7287, 0.1182])
me_right_antenna.materials.append(mat_kricketune)
me_right_antenna.use_remesh_fix_poles = True
me_right_antenna.use_remesh_preserve_attributes = False
me_right_antenna.use_mirror_vertex_groups = False
me_right_antenna.update()
me_eyes = bpy.data.meshes.new('Eyes')
me_eyes.from_pydata([(0.3666, -0.06095, -0.1278), (0.3666, -0.06095, 0.1278), (0.1827, -0.06095, -0.1278), (0.1827, -0.06095, 0.1278), (0.3666, 0.06095, -0.1278), (0.3666, 0.06095, 0.1278), (0.1827, 0.06095, -0.1278), (0.1827, 0.06095, 0.1278), (-0.1827, -0.06095, -0.1278), (-0.1827, -0.06095, 0.1278), (-0.3666, -0.06095, -0.1278), (-0.3666, -0.06095, 0.1278), (-0.1827, 0.06095, -0.1278), (-0.1827, 0.06095, 0.1278), (-0.3666, 0.06095, -0.1278), (-0.3666, 0.06095, 0.1278)], [], [(0, 1, 3, 2), (2, 3, 7, 6), (6, 7, 5, 4), (4, 5, 1, 0), (2, 6, 4, 0), (7, 3, 1, 5), (8, 9, 11, 10), (10, 11, 15, 14), (14, 15, 13, 12), (12, 13, 9, 8), (10, 14, 12, 8), (15, 11, 9, 13)])
_uv = me_eyes.uv_layers.new(name='UVMap')
_uv.uv.foreach_set('vector', [0.4759, 0.1819, 0.4945, 0.1819, 0.4945, 0.2005, 0.4759, 0.2005, 0.4759, 0.2005, 0.4945, 0.2005, 0.4945, 0.2191, 0.4759, 0.2191, 0.3597, -4.113e-06, 0.3597, 0.9999, 0.0001045, 1.0, 1.544e-05, 0.000124, 0.4759, 0.2376, 0.4945, 0.2376, 0.4945, 0.2562, 0.4759, 0.2562, 0.4574, 0.2191, 0.4759, 0.2191, 0.4759, 0.2376, 0.4574, 0.2376, 0.4945, 0.2191, 0.5131, 0.2191, 0.5131, 0.2376, 0.4945, 0.2376, 0.375, 0.0, 0.625, 0.0, 0.625, 0.25, 0.375, 0.25, 0.4541, 0.5575, 0.5089, 0.5575, 0.5089, 0.6124, 0.4541, 0.6124, 0.0001105, -1.267e-05, 9.507e-06, 0.9999, 0.3597, 1.0, 0.3598, 0.0001326, 0.4541, 0.6672, 0.5089, 0.6672, 0.5089, 0.7221, 0.4541, 0.7221, 0.3992, 0.6124, 0.4541, 0.6124, 0.4541, 0.6672, 0.3992, 0.6672, 0.5089, 0.6124, 0.5638, 0.6124, 0.5638, 0.6672, 0.5089, 0.6672])
me_eyes.materials.append(mat_kricketune_eyes)
me_eyes.use_remesh_fix_poles = True
me_eyes.use_remesh_preserve_attributes = False
me_eyes.use_mirror_vertex_groups = False
me_eyes.update()

# ---- objects
ob_body = bpy.data.objects.new('Body', me_body)
ob_left_arm = bpy.data.objects.new('Left Arm', me_left_arm)
ob_left_hand = bpy.data.objects.new('Left Hand', me_left_hanld)
ob_right_arm = bpy.data.objects.new('Right Arm', me_right_arm)
ob_right_hand = bpy.data.objects.new('Right Hand', me_right_hand)
ob_left_wing = bpy.data.objects.new('Left Wing', me_left_wing)
ob_right_wing = bpy.data.objects.new('Right Wing', me_right_wing)
ob_left_foot = bpy.data.objects.new('Left Foot', me_left_foot)
ob_right_foot = bpy.data.objects.new('Right Foot', me_right_foot)
ob_head = bpy.data.objects.new('Head', me_head)
ob_left_antenna = bpy.data.objects.new('Left Antenna', me_left_antenna)
ob_right_antenna = bpy.data.objects.new('Right Antenna', me_right_antenna)
ob_eyes = bpy.data.objects.new('Eyes', me_eyes)

# ---- transforms, parenting, visibility, modifiers, constraints
ob_body.location = (-0.09167, 1.753e-09, 1.279)
ob_body.lineart.crease_threshold = 0.0
ob_left_arm.parent = ob_body
ob_left_arm.matrix_parent_inverse = Matrix(((1.0, -0.0, 0.0, 0.09167), (-0.0, 1.0, -0.0, -1.753e-09), (0.0, 0.0, 1.0, -1.279), (-0.0, 0.0, -0.0, 1.0)))
ob_left_arm.location = (-0.3278, -0.0575, 1.704)
ob_left_arm.lineart.crease_threshold = 0.0
ob_left_hand.parent = ob_left_arm
ob_left_hand.matrix_parent_inverse = Matrix(((1.0, -0.0, 0.0, 0.3278), (-0.0, 1.0, -0.0, 0.0575), (-0.0, 0.0, 1.0, -1.704), (-0.0, 0.0, -0.0, 1.0)))
ob_left_hand.location = (-0.8661, -0.05854, 1.999)
ob_left_hand.lineart.crease_threshold = 0.0
ob_right_arm.parent = ob_body
ob_right_arm.matrix_parent_inverse = Matrix(((1.0, -0.0, 0.0, 0.09167), (-0.0, 1.0, -0.0, -1.753e-09), (0.0, 0.0, 1.0, -1.279), (-0.0, 0.0, -0.0, 1.0)))
ob_right_arm.location = (0.1341, -0.05526, 1.704)
ob_right_arm.lineart.crease_threshold = 0.0
ob_right_hand.parent = ob_right_arm
ob_right_hand.matrix_parent_inverse = Matrix(((1.0, -0.0, -0.0, -0.1341), (-0.0, 1.0, 0.0, 0.05526), (-0.0, -0.0, 1.0, -1.704), (-0.0, 0.0, -0.0, 1.0)))
ob_right_hand.location = (0.6725, -0.05141, 1.999)
ob_right_hand.lineart.crease_threshold = 0.0
ob_left_wing.parent = ob_body
ob_left_wing.matrix_parent_inverse = Matrix(((1.0, -0.0, 0.0, 0.09167), (-0.0, 1.0, -0.0, -1.753e-09), (0.0, 0.0, 1.0, -1.279), (-0.0, 0.0, -0.0, 1.0)))
ob_left_wing.location = (-0.1903, -0.2751, 1.75)
ob_left_wing.lineart.crease_threshold = 0.0
ob_right_wing.parent = ob_body
ob_right_wing.matrix_parent_inverse = Matrix(((1.0, -0.0, 0.0, 0.09167), (-0.0, 1.0, -0.0, -1.753e-09), (0.0, 0.0, 1.0, -1.279), (-0.0, 0.0, -0.0, 1.0)))
ob_right_wing.location = (0.02821, -0.2751, 1.75)
ob_right_wing.lineart.crease_threshold = 0.0
ob_left_foot.parent = ob_body
ob_left_foot.matrix_parent_inverse = Matrix(((1.0, -0.0, 0.0, 0.09167), (-0.0, 1.0, -0.0, -1.753e-09), (0.0, 0.0, 1.0, -1.279), (-0.0, 0.0, -0.0, 1.0)))
ob_left_foot.location = (-0.3104, -0.381, 0.4563)
ob_left_foot.lineart.crease_threshold = 0.0
ob_right_foot.parent = ob_body
ob_right_foot.matrix_parent_inverse = Matrix(((1.0, -0.0, 0.0, 0.09167), (-0.0, 1.0, -0.0, -1.753e-09), (0.0, 0.0, 1.0, -1.279), (-0.0, 0.0, -0.0, 1.0)))
ob_right_foot.location = (0.1384, -0.381, 0.4563)
ob_right_foot.lineart.crease_threshold = 0.0
ob_head.parent = ob_body
ob_head.matrix_parent_inverse = Matrix(((1.0, -0.0, 0.0, 0.09167), (-0.0, 1.0, -0.0, -1.753e-09), (0.0, 0.0, 1.0, -1.279), (-0.0, 0.0, -0.0, 1.0)))
ob_head.location = (-0.1018, 0.018, 2.345)
ob_head.lineart.crease_threshold = 0.0
ob_left_antenna.parent = ob_head
ob_left_antenna.matrix_parent_inverse = Matrix(((1.0, -0.0, 0.0, 0.1018), (-0.0, 1.0, -0.0, -0.018), (0.0, 0.0, 1.0, -2.345), (-0.0, 0.0, -0.0, 1.0)))
ob_left_antenna.location = (-0.3997, -0.09256, 3.352)
ob_left_antenna.lineart.crease_threshold = 0.0
ob_right_antenna.parent = ob_head
ob_right_antenna.matrix_parent_inverse = Matrix(((1.0, -0.0, 0.0, 0.1018), (-0.0, 1.0, -0.0, -0.018), (0.0, 0.0, 1.0, -2.345), (-0.0, 0.0, -0.0, 1.0)))
ob_right_antenna.location = (0.2294, -0.08917, 3.352)
ob_right_antenna.lineart.crease_threshold = 0.0
ob_eyes.parent = ob_head
ob_eyes.matrix_parent_inverse = Matrix(((1.0, -0.0, 0.0, 0.1018), (-0.0, 1.0, -0.0, -0.018), (0.0, 0.0, 1.0, -2.345), (-0.0, 0.0, -0.0, 1.0)))
ob_eyes.location = (-0.09156, 0.3579, 2.717)
ob_eyes.lineart.crease_threshold = 0.0

# ---- collection membership
col_collection.objects.link(ob_body)
col_collection.objects.link(ob_left_arm)
col_collection.objects.link(ob_left_hand)
col_collection.objects.link(ob_right_arm)
col_collection.objects.link(ob_right_hand)
col_collection.objects.link(ob_left_wing)
col_collection.objects.link(ob_right_wing)
col_collection.objects.link(ob_left_foot)
col_collection.objects.link(ob_right_foot)
col_collection.objects.link(ob_head)
col_collection.objects.link(ob_left_antenna)
col_collection.objects.link(ob_right_antenna)
col_collection.objects.link(ob_eyes)

# ---- scene / render settings (as saved in the file)
scene.frame_start = 1; scene.frame_end = 250; scene.frame_set(1)
scene.render.engine = 'BLENDER_EEVEE_NEXT'
scene.cycles.use_denoising = False
scene.cycles.samples = 128
scene.cycles.sampling_pattern = 'TABULATED_SOBOL'
scene.cycles.use_adaptive_sampling = False
scene.cycles.use_light_tree = False
scene.view_settings.view_transform = 'Filmic'
bpy.context.view_layer.update()

# ---- added for rendering (the .blend has no active camera and no usable light): camera, sun
cam_auto = bpy.data.cameras.new('AutoCamera')
cam_auto.lens = 50.0
cam_auto.sensor_width = 36.0
cam_auto.clip_end = 1000.0
ob_auto_camera = bpy.data.objects.new('AutoCamera', cam_auto)
scene.collection.objects.link(ob_auto_camera)
ob_auto_camera.location = (4.98118, -6.3442, 5.80379)
ob_auto_camera.rotation_euler = (1.09748, -7.21219e-08, 0.694738)
scene.camera = ob_auto_camera
light_auto_sun = bpy.data.lights.new('AutoSun', 'SUN')
light_auto_sun.energy = 3.0
light_auto_sun.angle = 0.0523599
ob_auto_sun = bpy.data.objects.new('AutoSun', light_auto_sun)
scene.collection.objects.link(ob_auto_sun)
ob_auto_sun.rotation_euler = (0.872665, 0.174533, 0.523599)
bpy.context.view_layer.update()
